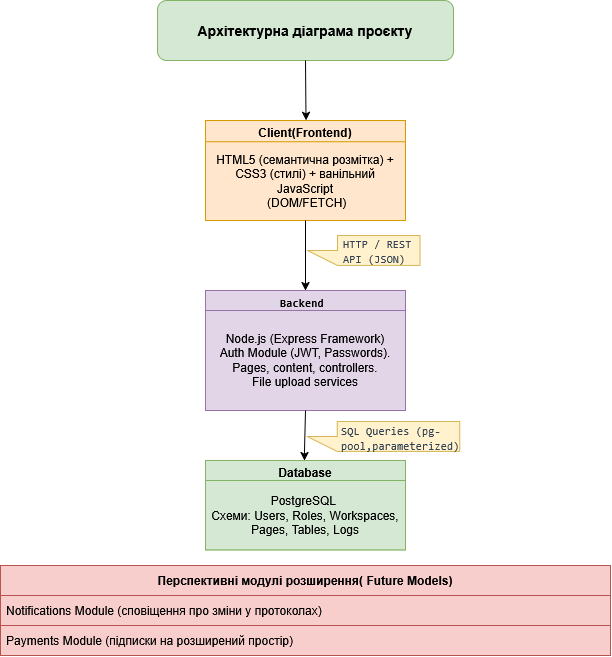

The diagram above was exported from draw.io. Its source (the exported page's mxGraphModel, read from the mxfile embedded in the PNG):
<mxGraphModel dx="1414" dy="779" grid="1" gridSize="10" guides="1" tooltips="1" connect="1" arrows="1" fold="1" page="1" pageScale="1" pageWidth="827" pageHeight="1169" math="0" shadow="0">
  <root>
    <mxCell id="0" />
    <mxCell id="1" parent="0" />
    <mxCell id="t4x4x8G0oB3tQiMOi0vO-2" parent="1" style="rounded=1;whiteSpace=wrap;html=1;fillColor=#d5e8d4;strokeColor=#82b366;" value="&lt;b&gt;&lt;font style=&quot;font-size: 14px;&quot;&gt;Архітектурна діаграма проєкту&lt;/font&gt;&lt;/b&gt;" vertex="1">
      <mxGeometry height="60" width="296" x="266" y="20" as="geometry" />
    </mxCell>
    <mxCell id="t4x4x8G0oB3tQiMOi0vO-4" edge="1" parent="1" source="t4x4x8G0oB3tQiMOi0vO-2" style="endArrow=classic;html=1;rounded=0;exitX=0.5;exitY=1;exitDx=0;exitDy=0;entryX=0.5;entryY=0;entryDx=0;entryDy=0;" value="">
      <mxGeometry height="50" relative="1" width="50" as="geometry">
        <mxPoint x="414" y="130" as="sourcePoint" />
        <mxPoint x="414.5" y="140" as="targetPoint" />
      </mxGeometry>
    </mxCell>
    <mxCell id="t4x4x8G0oB3tQiMOi0vO-7" parent="1" style="shape=callout;whiteSpace=wrap;html=1;perimeter=calloutPerimeter;rotation=90;fillColor=#fff2cc;strokeColor=#d6b656;" value="" vertex="1">
      <mxGeometry height="112.5" width="29.96" x="457.21" y="213.75" as="geometry" />
    </mxCell>
    <mxCell id="t4x4x8G0oB3tQiMOi0vO-6" parent="1" style="text;whiteSpace=wrap;html=1;" value="&lt;span lang=&quot;EN-US&quot; style=&quot;font-size:8.5pt;mso-bidi-font-size:&#10;11.0pt;line-height:115%;font-family:Consolas;mso-fareast-font-family:&amp;quot;MS Mincho&amp;quot;;&#10;mso-fareast-theme-font:minor-fareast;mso-bidi-font-family:&amp;quot;Times New Roman&amp;quot;;&#10;mso-bidi-theme-font:minor-bidi;color:#334155;mso-ansi-language:EN-US;&#10;mso-fareast-language:EN-US;mso-bidi-language:AR-SA&quot;&gt;HTTP / REST API (JSON)&lt;/span&gt;" vertex="1">
      <mxGeometry height="40" width="80" x="450" y="250" as="geometry" />
    </mxCell>
    <mxCell id="t4x4x8G0oB3tQiMOi0vO-11" parent="1" style="swimlane;whiteSpace=wrap;html=1;fillColor=#ffe6cc;strokeColor=#d79b00;" value="Client(Frontend)" vertex="1">
      <mxGeometry height="100" width="200" x="314" y="140" as="geometry" />
    </mxCell>
    <mxCell id="t4x4x8G0oB3tQiMOi0vO-12" parent="t4x4x8G0oB3tQiMOi0vO-11" style="text;html=1;whiteSpace=wrap;strokeColor=#d79b00;fillColor=#ffe6cc;align=center;verticalAlign=middle;rounded=0;" value="&lt;div&gt;HTML5 (семантична розмітка) + CSS3 (стилі) + ванільний JavaScript&lt;/div&gt;&lt;div&gt;&amp;nbsp;(DOM/FETCH)&lt;/div&gt;" vertex="1">
      <mxGeometry height="78.76" width="200" y="21.24" as="geometry" />
    </mxCell>
    <mxCell id="t4x4x8G0oB3tQiMOi0vO-13" edge="1" parent="1" source="t4x4x8G0oB3tQiMOi0vO-12" style="endArrow=classic;html=1;rounded=0;exitX=0.5;exitY=1;exitDx=0;exitDy=0;entryX=0.5;entryY=0;entryDx=0;entryDy=0;" target="t4x4x8G0oB3tQiMOi0vO-14" value="">
      <mxGeometry height="50" relative="1" width="50" as="geometry">
        <mxPoint x="420" y="310" as="sourcePoint" />
        <mxPoint x="470" y="260" as="targetPoint" />
      </mxGeometry>
    </mxCell>
    <mxCell id="t4x4x8G0oB3tQiMOi0vO-14" parent="1" style="swimlane;whiteSpace=wrap;html=1;fillColor=#e1d5e7;strokeColor=#9673a6;" value="&lt;span lang=&quot;EN-US&quot; style=&quot;font-size: 8.5pt; line-height: 115%; font-family: Consolas;&quot;&gt;&lt;font style=&quot;color: rgb(0, 0, 0);&quot;&gt;Backend&amp;nbsp;&lt;/font&gt;&lt;/span&gt;" vertex="1">
      <mxGeometry height="120" width="200" x="314" y="310" as="geometry" />
    </mxCell>
    <mxCell id="t4x4x8G0oB3tQiMOi0vO-17" parent="t4x4x8G0oB3tQiMOi0vO-14" style="text;html=1;whiteSpace=wrap;strokeColor=#9673a6;fillColor=#e1d5e7;align=center;verticalAlign=middle;rounded=0;" value="Node.js (Express Framework)&lt;div&gt;Auth Module (JWT, Passwords).&lt;/div&gt;&lt;div&gt;Pages, content, controllers.&lt;/div&gt;&lt;div&gt;File upload services&lt;/div&gt;" vertex="1">
      <mxGeometry height="100" width="200" y="20" as="geometry" />
    </mxCell>
    <mxCell id="t4x4x8G0oB3tQiMOi0vO-15" parent="1" style="shape=callout;whiteSpace=wrap;html=1;perimeter=calloutPerimeter;rotation=90;fillColor=#fff2cc;strokeColor=#d6b656;" value="" vertex="1">
      <mxGeometry height="152.5" width="29.96" x="477.02" y="379.75" as="geometry" />
    </mxCell>
    <mxCell id="t4x4x8G0oB3tQiMOi0vO-16" parent="1" style="text;whiteSpace=wrap;html=1;" value="&lt;span lang=&quot;EN-US&quot; style=&quot;font-size: 8.5pt; line-height: 115%; font-family: Consolas; color: rgb(51, 65, 85);&quot;&gt;SQL Queries (pg-pool,parameterized)&lt;/span&gt;" vertex="1">
      <mxGeometry height="40" width="88" x="448" y="437" as="geometry" />
    </mxCell>
    <mxCell id="t4x4x8G0oB3tQiMOi0vO-18" edge="1" parent="1" source="t4x4x8G0oB3tQiMOi0vO-14" style="endArrow=classic;html=1;rounded=0;exitX=0.5;exitY=1;exitDx=0;exitDy=0;" value="">
      <mxGeometry height="50" relative="1" width="50" as="geometry">
        <Array as="points">
          <mxPoint x="413" y="470" />
        </Array>
        <mxPoint x="413" y="440" as="sourcePoint" />
        <mxPoint x="413" y="480" as="targetPoint" />
      </mxGeometry>
    </mxCell>
    <mxCell id="t4x4x8G0oB3tQiMOi0vO-21" parent="1" style="swimlane;whiteSpace=wrap;html=1;startSize=23;fillColor=#d5e8d4;strokeColor=#82b366;" value="Database" vertex="1">
      <mxGeometry height="89.38" width="200" x="314" y="480" as="geometry" />
    </mxCell>
    <mxCell id="t4x4x8G0oB3tQiMOi0vO-22" parent="t4x4x8G0oB3tQiMOi0vO-21" style="text;html=1;whiteSpace=wrap;strokeColor=#82b366;fillColor=#d5e8d4;align=center;verticalAlign=middle;rounded=0;" value="&lt;div&gt;PostgreSQL&amp;nbsp;&lt;/div&gt;&lt;div&gt;Схеми: Users, Roles, Workspaces, Pages, Tables, Logs&lt;/div&gt;" vertex="1">
      <mxGeometry height="69.38" width="200" y="20" as="geometry" />
    </mxCell>
    <mxCell id="t4x4x8G0oB3tQiMOi0vO-23" parent="1" style="swimlane;fontStyle=0;childLayout=stackLayout;horizontal=1;startSize=30;horizontalStack=0;resizeParent=1;resizeParentMax=0;resizeLast=0;collapsible=1;marginBottom=0;whiteSpace=wrap;html=1;fillColor=#f8cecc;strokeColor=#b85450;" value="&lt;b&gt;Перспективні модулі розширення( Future Models)&lt;/b&gt;" vertex="1">
      <mxGeometry height="90" width="610" x="109" y="585" as="geometry" />
    </mxCell>
    <mxCell id="t4x4x8G0oB3tQiMOi0vO-24" parent="t4x4x8G0oB3tQiMOi0vO-23" style="text;strokeColor=#b85450;fillColor=#f8cecc;align=left;verticalAlign=middle;spacingLeft=4;spacingRight=4;overflow=hidden;points=[[0,0.5],[1,0.5]];portConstraint=eastwest;rotatable=0;whiteSpace=wrap;html=1;" value="Notifications Module (сповіщення про зміни у протоколах)" vertex="1">
      <mxGeometry height="30" width="610" y="30" as="geometry" />
    </mxCell>
    <mxCell id="t4x4x8G0oB3tQiMOi0vO-25" parent="t4x4x8G0oB3tQiMOi0vO-23" style="text;strokeColor=#b85450;fillColor=#f8cecc;align=left;verticalAlign=middle;spacingLeft=4;spacingRight=4;overflow=hidden;points=[[0,0.5],[1,0.5]];portConstraint=eastwest;rotatable=0;whiteSpace=wrap;html=1;" value="Payments Module (підписки на розширений простір)" vertex="1">
      <mxGeometry height="30" width="610" y="60" as="geometry" />
    </mxCell>
  </root>
</mxGraphModel>